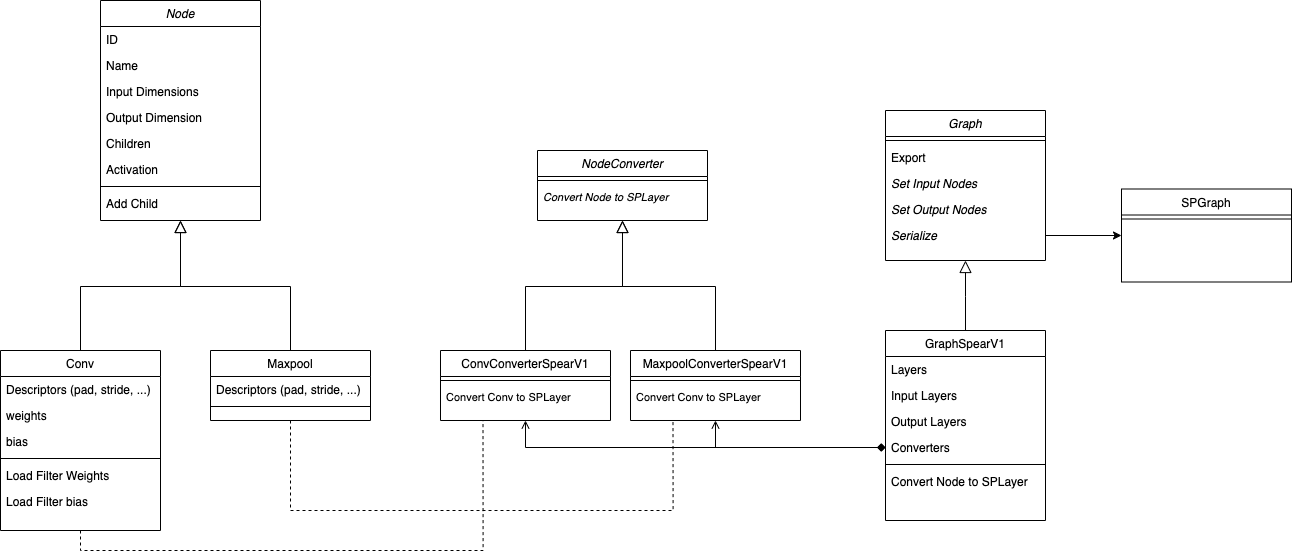

The diagram above was exported from draw.io. Its source (the exported page's mxGraphModel, read from the mxfile embedded in the PNG):
<mxGraphModel dx="1588" dy="900" grid="1" gridSize="10" guides="1" tooltips="1" connect="1" arrows="1" fold="1" page="1" pageScale="1" pageWidth="827" pageHeight="1169" math="0" shadow="0">
  <root>
    <mxCell id="WIyWlLk6GJQsqaUBKTNV-0" />
    <mxCell id="WIyWlLk6GJQsqaUBKTNV-1" parent="WIyWlLk6GJQsqaUBKTNV-0" />
    <mxCell id="zkfFHV4jXpPFQw0GAbJ--0" value="Node" style="swimlane;fontStyle=2;align=center;verticalAlign=top;childLayout=stackLayout;horizontal=1;startSize=26;horizontalStack=0;resizeParent=1;resizeLast=0;collapsible=1;marginBottom=0;rounded=0;shadow=0;strokeWidth=1;" parent="WIyWlLk6GJQsqaUBKTNV-1" vertex="1">
      <mxGeometry x="220" y="10" width="160" height="220" as="geometry">
        <mxRectangle x="230" y="140" width="160" height="26" as="alternateBounds" />
      </mxGeometry>
    </mxCell>
    <mxCell id="zkfFHV4jXpPFQw0GAbJ--1" value="ID" style="text;align=left;verticalAlign=top;spacingLeft=4;spacingRight=4;overflow=hidden;rotatable=0;points=[[0,0.5],[1,0.5]];portConstraint=eastwest;" parent="zkfFHV4jXpPFQw0GAbJ--0" vertex="1">
      <mxGeometry y="26" width="160" height="26" as="geometry" />
    </mxCell>
    <mxCell id="zkfFHV4jXpPFQw0GAbJ--2" value="Name" style="text;align=left;verticalAlign=top;spacingLeft=4;spacingRight=4;overflow=hidden;rotatable=0;points=[[0,0.5],[1,0.5]];portConstraint=eastwest;rounded=0;shadow=0;html=0;" parent="zkfFHV4jXpPFQw0GAbJ--0" vertex="1">
      <mxGeometry y="52" width="160" height="26" as="geometry" />
    </mxCell>
    <mxCell id="zkfFHV4jXpPFQw0GAbJ--3" value="Input Dimensions" style="text;align=left;verticalAlign=top;spacingLeft=4;spacingRight=4;overflow=hidden;rotatable=0;points=[[0,0.5],[1,0.5]];portConstraint=eastwest;rounded=0;shadow=0;html=0;" parent="zkfFHV4jXpPFQw0GAbJ--0" vertex="1">
      <mxGeometry y="78" width="160" height="26" as="geometry" />
    </mxCell>
    <mxCell id="zkfFHV4jXpPFQw0GAbJ--5" value="Output Dimension" style="text;align=left;verticalAlign=top;spacingLeft=4;spacingRight=4;overflow=hidden;rotatable=0;points=[[0,0.5],[1,0.5]];portConstraint=eastwest;" parent="zkfFHV4jXpPFQw0GAbJ--0" vertex="1">
      <mxGeometry y="104" width="160" height="26" as="geometry" />
    </mxCell>
    <mxCell id="m382qfmxvx7FKdn7aBtU-0" value="Children" style="text;align=left;verticalAlign=top;spacingLeft=4;spacingRight=4;overflow=hidden;rotatable=0;points=[[0,0.5],[1,0.5]];portConstraint=eastwest;" parent="zkfFHV4jXpPFQw0GAbJ--0" vertex="1">
      <mxGeometry y="130" width="160" height="26" as="geometry" />
    </mxCell>
    <mxCell id="j6ZFH3WAT9FAHZj8MPoa-0" value="Activation" style="text;align=left;verticalAlign=top;spacingLeft=4;spacingRight=4;overflow=hidden;rotatable=0;points=[[0,0.5],[1,0.5]];portConstraint=eastwest;" vertex="1" parent="zkfFHV4jXpPFQw0GAbJ--0">
      <mxGeometry y="156" width="160" height="26" as="geometry" />
    </mxCell>
    <mxCell id="zkfFHV4jXpPFQw0GAbJ--4" value="" style="line;html=1;strokeWidth=1;align=left;verticalAlign=middle;spacingTop=-1;spacingLeft=3;spacingRight=3;rotatable=0;labelPosition=right;points=[];portConstraint=eastwest;" parent="zkfFHV4jXpPFQw0GAbJ--0" vertex="1">
      <mxGeometry y="182" width="160" height="8" as="geometry" />
    </mxCell>
    <mxCell id="m382qfmxvx7FKdn7aBtU-1" value="Add Child" style="text;align=left;verticalAlign=top;spacingLeft=4;spacingRight=4;overflow=hidden;rotatable=0;points=[[0,0.5],[1,0.5]];portConstraint=eastwest;" parent="zkfFHV4jXpPFQw0GAbJ--0" vertex="1">
      <mxGeometry y="190" width="160" height="26" as="geometry" />
    </mxCell>
    <mxCell id="m382qfmxvx7FKdn7aBtU-57" style="edgeStyle=orthogonalEdgeStyle;rounded=0;orthogonalLoop=1;jettySize=auto;html=1;exitX=0.5;exitY=1;exitDx=0;exitDy=0;entryX=0.25;entryY=1;entryDx=0;entryDy=0;endArrow=none;endFill=0;dashed=1;" parent="WIyWlLk6GJQsqaUBKTNV-1" source="zkfFHV4jXpPFQw0GAbJ--6" target="m382qfmxvx7FKdn7aBtU-44" edge="1">
      <mxGeometry relative="1" as="geometry" />
    </mxCell>
    <mxCell id="zkfFHV4jXpPFQw0GAbJ--6" value="Conv" style="swimlane;fontStyle=0;align=center;verticalAlign=top;childLayout=stackLayout;horizontal=1;startSize=26;horizontalStack=0;resizeParent=1;resizeLast=0;collapsible=1;marginBottom=0;rounded=0;shadow=0;strokeWidth=1;" parent="WIyWlLk6GJQsqaUBKTNV-1" vertex="1">
      <mxGeometry x="120" y="360" width="160" height="180" as="geometry">
        <mxRectangle x="120" y="360" width="160" height="26" as="alternateBounds" />
      </mxGeometry>
    </mxCell>
    <mxCell id="zkfFHV4jXpPFQw0GAbJ--7" value="Descriptors (pad, stride, ...)" style="text;align=left;verticalAlign=top;spacingLeft=4;spacingRight=4;overflow=hidden;rotatable=0;points=[[0,0.5],[1,0.5]];portConstraint=eastwest;" parent="zkfFHV4jXpPFQw0GAbJ--6" vertex="1">
      <mxGeometry y="26" width="160" height="26" as="geometry" />
    </mxCell>
    <mxCell id="zkfFHV4jXpPFQw0GAbJ--8" value="weights" style="text;align=left;verticalAlign=top;spacingLeft=4;spacingRight=4;overflow=hidden;rotatable=0;points=[[0,0.5],[1,0.5]];portConstraint=eastwest;rounded=0;shadow=0;html=0;" parent="zkfFHV4jXpPFQw0GAbJ--6" vertex="1">
      <mxGeometry y="52" width="160" height="26" as="geometry" />
    </mxCell>
    <mxCell id="m382qfmxvx7FKdn7aBtU-4" value="bias" style="text;align=left;verticalAlign=top;spacingLeft=4;spacingRight=4;overflow=hidden;rotatable=0;points=[[0,0.5],[1,0.5]];portConstraint=eastwest;rounded=0;shadow=0;html=0;" parent="zkfFHV4jXpPFQw0GAbJ--6" vertex="1">
      <mxGeometry y="78" width="160" height="26" as="geometry" />
    </mxCell>
    <mxCell id="zkfFHV4jXpPFQw0GAbJ--9" value="" style="line;html=1;strokeWidth=1;align=left;verticalAlign=middle;spacingTop=-1;spacingLeft=3;spacingRight=3;rotatable=0;labelPosition=right;points=[];portConstraint=eastwest;" parent="zkfFHV4jXpPFQw0GAbJ--6" vertex="1">
      <mxGeometry y="104" width="160" height="8" as="geometry" />
    </mxCell>
    <mxCell id="zkfFHV4jXpPFQw0GAbJ--11" value="Load Filter Weights" style="text;align=left;verticalAlign=top;spacingLeft=4;spacingRight=4;overflow=hidden;rotatable=0;points=[[0,0.5],[1,0.5]];portConstraint=eastwest;" parent="zkfFHV4jXpPFQw0GAbJ--6" vertex="1">
      <mxGeometry y="112" width="160" height="26" as="geometry" />
    </mxCell>
    <mxCell id="zkfFHV4jXpPFQw0GAbJ--10" value="Load Filter bias" style="text;align=left;verticalAlign=top;spacingLeft=4;spacingRight=4;overflow=hidden;rotatable=0;points=[[0,0.5],[1,0.5]];portConstraint=eastwest;fontStyle=0" parent="zkfFHV4jXpPFQw0GAbJ--6" vertex="1">
      <mxGeometry y="138" width="160" height="26" as="geometry" />
    </mxCell>
    <mxCell id="zkfFHV4jXpPFQw0GAbJ--12" value="" style="endArrow=block;endSize=10;endFill=0;shadow=0;strokeWidth=1;rounded=0;edgeStyle=elbowEdgeStyle;elbow=vertical;" parent="WIyWlLk6GJQsqaUBKTNV-1" source="zkfFHV4jXpPFQw0GAbJ--6" target="zkfFHV4jXpPFQw0GAbJ--0" edge="1">
      <mxGeometry width="160" relative="1" as="geometry">
        <mxPoint x="200" y="203" as="sourcePoint" />
        <mxPoint x="200" y="203" as="targetPoint" />
      </mxGeometry>
    </mxCell>
    <mxCell id="m382qfmxvx7FKdn7aBtU-64" style="edgeStyle=orthogonalEdgeStyle;rounded=0;orthogonalLoop=1;jettySize=auto;html=1;exitX=0.5;exitY=1;exitDx=0;exitDy=0;entryX=0.25;entryY=1;entryDx=0;entryDy=0;endArrow=none;endFill=0;dashed=1;" parent="WIyWlLk6GJQsqaUBKTNV-1" source="zkfFHV4jXpPFQw0GAbJ--13" target="m382qfmxvx7FKdn7aBtU-51" edge="1">
      <mxGeometry relative="1" as="geometry">
        <Array as="points">
          <mxPoint x="410" y="520" />
          <mxPoint x="793" y="520" />
        </Array>
      </mxGeometry>
    </mxCell>
    <mxCell id="zkfFHV4jXpPFQw0GAbJ--13" value="Maxpool" style="swimlane;fontStyle=0;align=center;verticalAlign=top;childLayout=stackLayout;horizontal=1;startSize=26;horizontalStack=0;resizeParent=1;resizeLast=0;collapsible=1;marginBottom=0;rounded=0;shadow=0;strokeWidth=1;" parent="WIyWlLk6GJQsqaUBKTNV-1" vertex="1">
      <mxGeometry x="330" y="360" width="160" height="70" as="geometry">
        <mxRectangle x="340" y="380" width="170" height="26" as="alternateBounds" />
      </mxGeometry>
    </mxCell>
    <mxCell id="zkfFHV4jXpPFQw0GAbJ--14" value="Descriptors (pad, stride, ...)" style="text;align=left;verticalAlign=top;spacingLeft=4;spacingRight=4;overflow=hidden;rotatable=0;points=[[0,0.5],[1,0.5]];portConstraint=eastwest;" parent="zkfFHV4jXpPFQw0GAbJ--13" vertex="1">
      <mxGeometry y="26" width="160" height="26" as="geometry" />
    </mxCell>
    <mxCell id="zkfFHV4jXpPFQw0GAbJ--15" value="" style="line;html=1;strokeWidth=1;align=left;verticalAlign=middle;spacingTop=-1;spacingLeft=3;spacingRight=3;rotatable=0;labelPosition=right;points=[];portConstraint=eastwest;" parent="zkfFHV4jXpPFQw0GAbJ--13" vertex="1">
      <mxGeometry y="52" width="160" height="8" as="geometry" />
    </mxCell>
    <mxCell id="zkfFHV4jXpPFQw0GAbJ--16" value="" style="endArrow=block;endSize=10;endFill=0;shadow=0;strokeWidth=1;rounded=0;edgeStyle=elbowEdgeStyle;elbow=vertical;" parent="WIyWlLk6GJQsqaUBKTNV-1" source="zkfFHV4jXpPFQw0GAbJ--13" target="zkfFHV4jXpPFQw0GAbJ--0" edge="1">
      <mxGeometry width="160" relative="1" as="geometry">
        <mxPoint x="210" y="373" as="sourcePoint" />
        <mxPoint x="310" y="271" as="targetPoint" />
      </mxGeometry>
    </mxCell>
    <mxCell id="zkfFHV4jXpPFQw0GAbJ--17" value="Graph" style="swimlane;fontStyle=2;align=center;verticalAlign=top;childLayout=stackLayout;horizontal=1;startSize=26;horizontalStack=0;resizeParent=1;resizeLast=0;collapsible=1;marginBottom=0;rounded=0;shadow=0;strokeWidth=1;" parent="WIyWlLk6GJQsqaUBKTNV-1" vertex="1">
      <mxGeometry x="1005" y="120" width="160" height="150" as="geometry">
        <mxRectangle x="550" y="140" width="160" height="26" as="alternateBounds" />
      </mxGeometry>
    </mxCell>
    <mxCell id="zkfFHV4jXpPFQw0GAbJ--23" value="" style="line;html=1;strokeWidth=1;align=left;verticalAlign=middle;spacingTop=-1;spacingLeft=3;spacingRight=3;rotatable=0;labelPosition=right;points=[];portConstraint=eastwest;" parent="zkfFHV4jXpPFQw0GAbJ--17" vertex="1">
      <mxGeometry y="26" width="160" height="8" as="geometry" />
    </mxCell>
    <mxCell id="m382qfmxvx7FKdn7aBtU-6" value="Export" style="text;align=left;verticalAlign=top;spacingLeft=4;spacingRight=4;overflow=hidden;rotatable=0;points=[[0,0.5],[1,0.5]];portConstraint=eastwest;" parent="zkfFHV4jXpPFQw0GAbJ--17" vertex="1">
      <mxGeometry y="34" width="160" height="26" as="geometry" />
    </mxCell>
    <mxCell id="zkfFHV4jXpPFQw0GAbJ--24" value="Set Input Nodes" style="text;align=left;verticalAlign=top;spacingLeft=4;spacingRight=4;overflow=hidden;rotatable=0;points=[[0,0.5],[1,0.5]];portConstraint=eastwest;fontStyle=2" parent="zkfFHV4jXpPFQw0GAbJ--17" vertex="1">
      <mxGeometry y="60" width="160" height="26" as="geometry" />
    </mxCell>
    <mxCell id="zkfFHV4jXpPFQw0GAbJ--25" value="Set Output Nodes" style="text;align=left;verticalAlign=top;spacingLeft=4;spacingRight=4;overflow=hidden;rotatable=0;points=[[0,0.5],[1,0.5]];portConstraint=eastwest;fontStyle=2" parent="zkfFHV4jXpPFQw0GAbJ--17" vertex="1">
      <mxGeometry y="86" width="160" height="26" as="geometry" />
    </mxCell>
    <mxCell id="m382qfmxvx7FKdn7aBtU-5" value="Serialize" style="text;align=left;verticalAlign=top;spacingLeft=4;spacingRight=4;overflow=hidden;rotatable=0;points=[[0,0.5],[1,0.5]];portConstraint=eastwest;fontStyle=2" parent="zkfFHV4jXpPFQw0GAbJ--17" vertex="1">
      <mxGeometry y="112" width="160" height="26" as="geometry" />
    </mxCell>
    <mxCell id="m382qfmxvx7FKdn7aBtU-7" value="GraphSpearV1" style="swimlane;fontStyle=0;align=center;verticalAlign=top;childLayout=stackLayout;horizontal=1;startSize=26;horizontalStack=0;resizeParent=1;resizeLast=0;collapsible=1;marginBottom=0;rounded=0;shadow=0;strokeWidth=1;" parent="WIyWlLk6GJQsqaUBKTNV-1" vertex="1">
      <mxGeometry x="1005" y="340" width="160" height="190" as="geometry">
        <mxRectangle x="120" y="360" width="160" height="26" as="alternateBounds" />
      </mxGeometry>
    </mxCell>
    <mxCell id="m382qfmxvx7FKdn7aBtU-8" value="Layers" style="text;align=left;verticalAlign=top;spacingLeft=4;spacingRight=4;overflow=hidden;rotatable=0;points=[[0,0.5],[1,0.5]];portConstraint=eastwest;" parent="m382qfmxvx7FKdn7aBtU-7" vertex="1">
      <mxGeometry y="26" width="160" height="26" as="geometry" />
    </mxCell>
    <mxCell id="m382qfmxvx7FKdn7aBtU-9" value="Input Layers" style="text;align=left;verticalAlign=top;spacingLeft=4;spacingRight=4;overflow=hidden;rotatable=0;points=[[0,0.5],[1,0.5]];portConstraint=eastwest;rounded=0;shadow=0;html=0;" parent="m382qfmxvx7FKdn7aBtU-7" vertex="1">
      <mxGeometry y="52" width="160" height="26" as="geometry" />
    </mxCell>
    <mxCell id="m382qfmxvx7FKdn7aBtU-10" value="Output Layers" style="text;align=left;verticalAlign=top;spacingLeft=4;spacingRight=4;overflow=hidden;rotatable=0;points=[[0,0.5],[1,0.5]];portConstraint=eastwest;rounded=0;shadow=0;html=0;" parent="m382qfmxvx7FKdn7aBtU-7" vertex="1">
      <mxGeometry y="78" width="160" height="26" as="geometry" />
    </mxCell>
    <mxCell id="m382qfmxvx7FKdn7aBtU-15" value="Converters" style="text;align=left;verticalAlign=top;spacingLeft=4;spacingRight=4;overflow=hidden;rotatable=0;points=[[0,0.5],[1,0.5]];portConstraint=eastwest;rounded=0;shadow=0;html=0;" parent="m382qfmxvx7FKdn7aBtU-7" vertex="1">
      <mxGeometry y="104" width="160" height="26" as="geometry" />
    </mxCell>
    <mxCell id="m382qfmxvx7FKdn7aBtU-11" value="" style="line;html=1;strokeWidth=1;align=left;verticalAlign=middle;spacingTop=-1;spacingLeft=3;spacingRight=3;rotatable=0;labelPosition=right;points=[];portConstraint=eastwest;" parent="m382qfmxvx7FKdn7aBtU-7" vertex="1">
      <mxGeometry y="130" width="160" height="8" as="geometry" />
    </mxCell>
    <mxCell id="m382qfmxvx7FKdn7aBtU-12" value="Convert Node to SPLayer" style="text;align=left;verticalAlign=top;spacingLeft=4;spacingRight=4;overflow=hidden;rotatable=0;points=[[0,0.5],[1,0.5]];portConstraint=eastwest;" parent="m382qfmxvx7FKdn7aBtU-7" vertex="1">
      <mxGeometry y="138" width="160" height="26" as="geometry" />
    </mxCell>
    <mxCell id="m382qfmxvx7FKdn7aBtU-14" value="" style="endArrow=block;endSize=10;endFill=0;shadow=0;strokeWidth=1;rounded=0;edgeStyle=elbowEdgeStyle;elbow=vertical;exitX=0.5;exitY=0;exitDx=0;exitDy=0;entryX=0.5;entryY=1;entryDx=0;entryDy=0;" parent="WIyWlLk6GJQsqaUBKTNV-1" source="m382qfmxvx7FKdn7aBtU-7" target="zkfFHV4jXpPFQw0GAbJ--17" edge="1">
      <mxGeometry width="160" relative="1" as="geometry">
        <mxPoint x="885" y="352" as="sourcePoint" />
        <mxPoint x="775" y="260" as="targetPoint" />
      </mxGeometry>
    </mxCell>
    <mxCell id="m382qfmxvx7FKdn7aBtU-26" value="NodeConverter" style="swimlane;fontStyle=2;align=center;verticalAlign=top;childLayout=stackLayout;horizontal=1;startSize=26;horizontalStack=0;resizeParent=1;resizeLast=0;collapsible=1;marginBottom=0;rounded=0;shadow=0;strokeWidth=1;" parent="WIyWlLk6GJQsqaUBKTNV-1" vertex="1">
      <mxGeometry x="657" y="160" width="170" height="70" as="geometry">
        <mxRectangle x="550" y="140" width="160" height="26" as="alternateBounds" />
      </mxGeometry>
    </mxCell>
    <mxCell id="m382qfmxvx7FKdn7aBtU-27" value="" style="line;html=1;strokeWidth=1;align=left;verticalAlign=middle;spacingTop=-1;spacingLeft=3;spacingRight=3;rotatable=0;labelPosition=right;points=[];portConstraint=eastwest;" parent="m382qfmxvx7FKdn7aBtU-26" vertex="1">
      <mxGeometry y="26" width="170" height="8" as="geometry" />
    </mxCell>
    <mxCell id="m382qfmxvx7FKdn7aBtU-29" value="Convert Node to SPLayer" style="text;align=left;verticalAlign=top;spacingLeft=4;spacingRight=4;overflow=hidden;rotatable=0;points=[[0,0.5],[1,0.5]];portConstraint=eastwest;fontStyle=2;fontSize=11;" parent="m382qfmxvx7FKdn7aBtU-26" vertex="1">
      <mxGeometry y="34" width="170" height="26" as="geometry" />
    </mxCell>
    <mxCell id="m382qfmxvx7FKdn7aBtU-44" value="ConvConverterSpearV1" style="swimlane;fontStyle=0;align=center;verticalAlign=top;childLayout=stackLayout;horizontal=1;startSize=26;horizontalStack=0;resizeParent=1;resizeLast=0;collapsible=1;marginBottom=0;rounded=0;shadow=0;strokeWidth=1;" parent="WIyWlLk6GJQsqaUBKTNV-1" vertex="1">
      <mxGeometry x="560" y="360" width="170" height="70" as="geometry">
        <mxRectangle x="120" y="360" width="160" height="26" as="alternateBounds" />
      </mxGeometry>
    </mxCell>
    <mxCell id="m382qfmxvx7FKdn7aBtU-45" value="" style="line;html=1;strokeWidth=1;align=left;verticalAlign=middle;spacingTop=-1;spacingLeft=3;spacingRight=3;rotatable=0;labelPosition=right;points=[];portConstraint=eastwest;" parent="m382qfmxvx7FKdn7aBtU-44" vertex="1">
      <mxGeometry y="26" width="170" height="8" as="geometry" />
    </mxCell>
    <mxCell id="m382qfmxvx7FKdn7aBtU-46" value="Convert Conv to SPLayer" style="text;align=left;verticalAlign=top;spacingLeft=4;spacingRight=4;overflow=hidden;rotatable=0;points=[[0,0.5],[1,0.5]];portConstraint=eastwest;fontSize=11;" parent="m382qfmxvx7FKdn7aBtU-44" vertex="1">
      <mxGeometry y="34" width="170" height="26" as="geometry" />
    </mxCell>
    <mxCell id="m382qfmxvx7FKdn7aBtU-50" value="" style="endArrow=block;endSize=10;endFill=0;shadow=0;strokeWidth=1;rounded=0;edgeStyle=elbowEdgeStyle;elbow=vertical;exitX=0.5;exitY=0;exitDx=0;exitDy=0;" parent="WIyWlLk6GJQsqaUBKTNV-1" source="m382qfmxvx7FKdn7aBtU-44" target="m382qfmxvx7FKdn7aBtU-26" edge="1">
      <mxGeometry width="160" relative="1" as="geometry">
        <mxPoint x="460" y="486" as="sourcePoint" />
        <mxPoint x="740" y="270" as="targetPoint" />
      </mxGeometry>
    </mxCell>
    <mxCell id="m382qfmxvx7FKdn7aBtU-51" value="MaxpoolConverterSpearV1" style="swimlane;fontStyle=0;align=center;verticalAlign=top;childLayout=stackLayout;horizontal=1;startSize=26;horizontalStack=0;resizeParent=1;resizeLast=0;collapsible=1;marginBottom=0;rounded=0;shadow=0;strokeWidth=1;" parent="WIyWlLk6GJQsqaUBKTNV-1" vertex="1">
      <mxGeometry x="750" y="360" width="170" height="70" as="geometry">
        <mxRectangle x="120" y="360" width="160" height="26" as="alternateBounds" />
      </mxGeometry>
    </mxCell>
    <mxCell id="m382qfmxvx7FKdn7aBtU-52" value="" style="line;html=1;strokeWidth=1;align=left;verticalAlign=middle;spacingTop=-1;spacingLeft=3;spacingRight=3;rotatable=0;labelPosition=right;points=[];portConstraint=eastwest;" parent="m382qfmxvx7FKdn7aBtU-51" vertex="1">
      <mxGeometry y="26" width="170" height="8" as="geometry" />
    </mxCell>
    <mxCell id="m382qfmxvx7FKdn7aBtU-53" value="Convert Conv to SPLayer" style="text;align=left;verticalAlign=top;spacingLeft=4;spacingRight=4;overflow=hidden;rotatable=0;points=[[0,0.5],[1,0.5]];portConstraint=eastwest;fontSize=11;" parent="m382qfmxvx7FKdn7aBtU-51" vertex="1">
      <mxGeometry y="34" width="170" height="26" as="geometry" />
    </mxCell>
    <mxCell id="m382qfmxvx7FKdn7aBtU-54" value="" style="endArrow=block;endSize=10;endFill=0;shadow=0;strokeWidth=1;rounded=0;edgeStyle=elbowEdgeStyle;elbow=vertical;exitX=0.5;exitY=0;exitDx=0;exitDy=0;entryX=0.5;entryY=1;entryDx=0;entryDy=0;" parent="WIyWlLk6GJQsqaUBKTNV-1" source="m382qfmxvx7FKdn7aBtU-51" target="m382qfmxvx7FKdn7aBtU-26" edge="1">
      <mxGeometry width="160" relative="1" as="geometry">
        <mxPoint x="661" y="486" as="sourcePoint" />
        <mxPoint x="740" y="270" as="targetPoint" />
      </mxGeometry>
    </mxCell>
    <mxCell id="m382qfmxvx7FKdn7aBtU-55" style="edgeStyle=orthogonalEdgeStyle;rounded=0;orthogonalLoop=1;jettySize=auto;html=1;exitX=0;exitY=0.5;exitDx=0;exitDy=0;entryX=0.5;entryY=1;entryDx=0;entryDy=0;endArrow=open;endFill=0;startArrow=diamond;startFill=1;" parent="WIyWlLk6GJQsqaUBKTNV-1" source="m382qfmxvx7FKdn7aBtU-15" target="m382qfmxvx7FKdn7aBtU-44" edge="1">
      <mxGeometry relative="1" as="geometry" />
    </mxCell>
    <mxCell id="m382qfmxvx7FKdn7aBtU-56" style="edgeStyle=orthogonalEdgeStyle;rounded=0;orthogonalLoop=1;jettySize=auto;html=1;exitX=0;exitY=0.5;exitDx=0;exitDy=0;entryX=0.5;entryY=1;entryDx=0;entryDy=0;endArrow=open;endFill=0;startArrow=diamond;startFill=1;" parent="WIyWlLk6GJQsqaUBKTNV-1" source="m382qfmxvx7FKdn7aBtU-15" target="m382qfmxvx7FKdn7aBtU-51" edge="1">
      <mxGeometry relative="1" as="geometry">
        <mxPoint x="515" y="467" as="sourcePoint" />
        <mxPoint x="555" y="427" as="targetPoint" />
      </mxGeometry>
    </mxCell>
    <mxCell id="m382qfmxvx7FKdn7aBtU-60" value="SPGraph" style="swimlane;fontStyle=0;align=center;verticalAlign=top;childLayout=stackLayout;horizontal=1;startSize=26;horizontalStack=0;resizeParent=1;resizeLast=0;collapsible=1;marginBottom=0;rounded=0;shadow=0;strokeWidth=1;" parent="WIyWlLk6GJQsqaUBKTNV-1" vertex="1">
      <mxGeometry x="1241" y="198.5" width="170" height="93" as="geometry">
        <mxRectangle x="120" y="360" width="160" height="26" as="alternateBounds" />
      </mxGeometry>
    </mxCell>
    <mxCell id="m382qfmxvx7FKdn7aBtU-61" value="" style="line;html=1;strokeWidth=1;align=left;verticalAlign=middle;spacingTop=-1;spacingLeft=3;spacingRight=3;rotatable=0;labelPosition=right;points=[];portConstraint=eastwest;" parent="m382qfmxvx7FKdn7aBtU-60" vertex="1">
      <mxGeometry y="26" width="170" height="8" as="geometry" />
    </mxCell>
    <mxCell id="m382qfmxvx7FKdn7aBtU-63" style="edgeStyle=orthogonalEdgeStyle;rounded=0;orthogonalLoop=1;jettySize=auto;html=1;exitX=1;exitY=0.5;exitDx=0;exitDy=0;entryX=0;entryY=0.5;entryDx=0;entryDy=0;" parent="WIyWlLk6GJQsqaUBKTNV-1" source="m382qfmxvx7FKdn7aBtU-5" target="m382qfmxvx7FKdn7aBtU-60" edge="1">
      <mxGeometry relative="1" as="geometry" />
    </mxCell>
  </root>
</mxGraphModel>